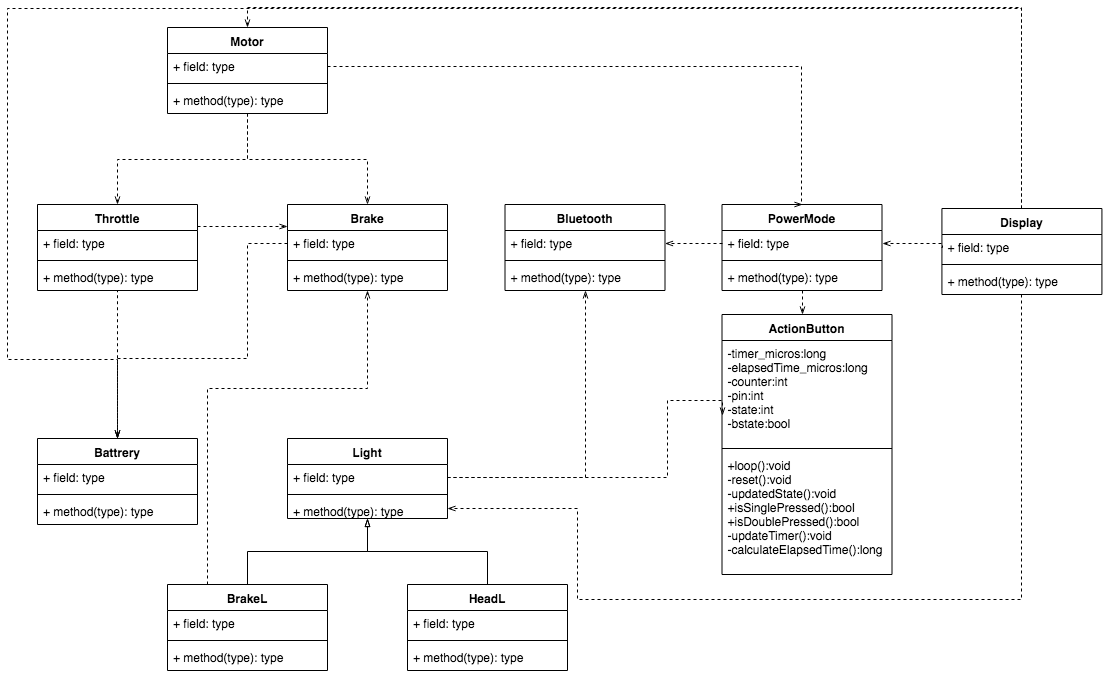

The diagram above was exported from draw.io. Its source (the exported page's mxGraphModel, read from the mxfile embedded in the PNG):
<mxGraphModel dx="1078" dy="765" grid="1" gridSize="10" guides="1" tooltips="1" connect="1" arrows="1" fold="1" page="1" pageScale="1" pageWidth="850" pageHeight="1100" math="0" shadow="0">
  <root>
    <mxCell id="0" />
    <mxCell id="1" parent="0" />
    <mxCell id="Oltx8EEPDuNsa9bhyEoh-46" style="edgeStyle=orthogonalEdgeStyle;rounded=0;orthogonalLoop=1;jettySize=auto;html=1;dashed=1;startArrow=none;startFill=0;endArrow=openThin;endFill=0;" parent="1" source="Oltx8EEPDuNsa9bhyEoh-1" target="Oltx8EEPDuNsa9bhyEoh-9" edge="1">
      <mxGeometry relative="1" as="geometry" />
    </mxCell>
    <mxCell id="Oltx8EEPDuNsa9bhyEoh-47" style="edgeStyle=orthogonalEdgeStyle;rounded=0;orthogonalLoop=1;jettySize=auto;html=1;exitX=0.5;exitY=1;exitDx=0;exitDy=0;entryX=0.5;entryY=0;entryDx=0;entryDy=0;dashed=1;startArrow=none;startFill=0;endArrow=openThin;endFill=0;" parent="1" source="Oltx8EEPDuNsa9bhyEoh-1" target="Oltx8EEPDuNsa9bhyEoh-5" edge="1">
      <mxGeometry relative="1" as="geometry" />
    </mxCell>
    <mxCell id="Oltx8EEPDuNsa9bhyEoh-1" value="Motor" style="swimlane;fontStyle=1;align=center;verticalAlign=top;childLayout=stackLayout;horizontal=1;startSize=26;horizontalStack=0;resizeParent=1;resizeParentMax=0;resizeLast=0;collapsible=1;marginBottom=0;" parent="1" vertex="1">
      <mxGeometry x="340" y="39" width="160" height="86" as="geometry" />
    </mxCell>
    <mxCell id="Oltx8EEPDuNsa9bhyEoh-2" value="+ field: type" style="text;strokeColor=none;fillColor=none;align=left;verticalAlign=top;spacingLeft=4;spacingRight=4;overflow=hidden;rotatable=0;points=[[0,0.5],[1,0.5]];portConstraint=eastwest;" parent="Oltx8EEPDuNsa9bhyEoh-1" vertex="1">
      <mxGeometry y="26" width="160" height="26" as="geometry" />
    </mxCell>
    <mxCell id="Oltx8EEPDuNsa9bhyEoh-3" value="" style="line;strokeWidth=1;fillColor=none;align=left;verticalAlign=middle;spacingTop=-1;spacingLeft=3;spacingRight=3;rotatable=0;labelPosition=right;points=[];portConstraint=eastwest;" parent="Oltx8EEPDuNsa9bhyEoh-1" vertex="1">
      <mxGeometry y="52" width="160" height="8" as="geometry" />
    </mxCell>
    <mxCell id="Oltx8EEPDuNsa9bhyEoh-4" value="+ method(type): type" style="text;strokeColor=none;fillColor=none;align=left;verticalAlign=top;spacingLeft=4;spacingRight=4;overflow=hidden;rotatable=0;points=[[0,0.5],[1,0.5]];portConstraint=eastwest;" parent="Oltx8EEPDuNsa9bhyEoh-1" vertex="1">
      <mxGeometry y="60" width="160" height="26" as="geometry" />
    </mxCell>
    <mxCell id="Oltx8EEPDuNsa9bhyEoh-5" value="Brake" style="swimlane;fontStyle=1;align=center;verticalAlign=top;childLayout=stackLayout;horizontal=1;startSize=26;horizontalStack=0;resizeParent=1;resizeParentMax=0;resizeLast=0;collapsible=1;marginBottom=0;" parent="1" vertex="1">
      <mxGeometry x="460" y="216" width="160" height="86" as="geometry" />
    </mxCell>
    <mxCell id="Oltx8EEPDuNsa9bhyEoh-6" value="+ field: type" style="text;strokeColor=none;fillColor=none;align=left;verticalAlign=top;spacingLeft=4;spacingRight=4;overflow=hidden;rotatable=0;points=[[0,0.5],[1,0.5]];portConstraint=eastwest;" parent="Oltx8EEPDuNsa9bhyEoh-5" vertex="1">
      <mxGeometry y="26" width="160" height="26" as="geometry" />
    </mxCell>
    <mxCell id="Oltx8EEPDuNsa9bhyEoh-7" value="" style="line;strokeWidth=1;fillColor=none;align=left;verticalAlign=middle;spacingTop=-1;spacingLeft=3;spacingRight=3;rotatable=0;labelPosition=right;points=[];portConstraint=eastwest;" parent="Oltx8EEPDuNsa9bhyEoh-5" vertex="1">
      <mxGeometry y="52" width="160" height="8" as="geometry" />
    </mxCell>
    <mxCell id="Oltx8EEPDuNsa9bhyEoh-8" value="+ method(type): type" style="text;strokeColor=none;fillColor=none;align=left;verticalAlign=top;spacingLeft=4;spacingRight=4;overflow=hidden;rotatable=0;points=[[0,0.5],[1,0.5]];portConstraint=eastwest;" parent="Oltx8EEPDuNsa9bhyEoh-5" vertex="1">
      <mxGeometry y="60" width="160" height="26" as="geometry" />
    </mxCell>
    <mxCell id="Oltx8EEPDuNsa9bhyEoh-85" style="edgeStyle=orthogonalEdgeStyle;rounded=0;orthogonalLoop=1;jettySize=auto;html=1;exitX=1;exitY=0.25;exitDx=0;exitDy=0;entryX=0;entryY=0.25;entryDx=0;entryDy=0;dashed=1;startArrow=none;startFill=0;endArrow=openThin;endFill=0;" parent="1" source="Oltx8EEPDuNsa9bhyEoh-9" target="Oltx8EEPDuNsa9bhyEoh-5" edge="1">
      <mxGeometry relative="1" as="geometry" />
    </mxCell>
    <mxCell id="Oltx8EEPDuNsa9bhyEoh-9" value="Throttle" style="swimlane;fontStyle=1;align=center;verticalAlign=top;childLayout=stackLayout;horizontal=1;startSize=26;horizontalStack=0;resizeParent=1;resizeParentMax=0;resizeLast=0;collapsible=1;marginBottom=0;" parent="1" vertex="1">
      <mxGeometry x="210" y="216" width="160" height="86" as="geometry" />
    </mxCell>
    <mxCell id="Oltx8EEPDuNsa9bhyEoh-10" value="+ field: type" style="text;strokeColor=none;fillColor=none;align=left;verticalAlign=top;spacingLeft=4;spacingRight=4;overflow=hidden;rotatable=0;points=[[0,0.5],[1,0.5]];portConstraint=eastwest;" parent="Oltx8EEPDuNsa9bhyEoh-9" vertex="1">
      <mxGeometry y="26" width="160" height="26" as="geometry" />
    </mxCell>
    <mxCell id="Oltx8EEPDuNsa9bhyEoh-11" value="" style="line;strokeWidth=1;fillColor=none;align=left;verticalAlign=middle;spacingTop=-1;spacingLeft=3;spacingRight=3;rotatable=0;labelPosition=right;points=[];portConstraint=eastwest;" parent="Oltx8EEPDuNsa9bhyEoh-9" vertex="1">
      <mxGeometry y="52" width="160" height="8" as="geometry" />
    </mxCell>
    <mxCell id="Oltx8EEPDuNsa9bhyEoh-12" value="+ method(type): type" style="text;strokeColor=none;fillColor=none;align=left;verticalAlign=top;spacingLeft=4;spacingRight=4;overflow=hidden;rotatable=0;points=[[0,0.5],[1,0.5]];portConstraint=eastwest;" parent="Oltx8EEPDuNsa9bhyEoh-9" vertex="1">
      <mxGeometry y="60" width="160" height="26" as="geometry" />
    </mxCell>
    <mxCell id="Oltx8EEPDuNsa9bhyEoh-13" value="Bluetooth" style="swimlane;fontStyle=1;align=center;verticalAlign=top;childLayout=stackLayout;horizontal=1;startSize=26;horizontalStack=0;resizeParent=1;resizeParentMax=0;resizeLast=0;collapsible=1;marginBottom=0;" parent="1" vertex="1">
      <mxGeometry x="677.5" y="216" width="160" height="86" as="geometry" />
    </mxCell>
    <mxCell id="Oltx8EEPDuNsa9bhyEoh-14" value="+ field: type" style="text;strokeColor=none;fillColor=none;align=left;verticalAlign=top;spacingLeft=4;spacingRight=4;overflow=hidden;rotatable=0;points=[[0,0.5],[1,0.5]];portConstraint=eastwest;" parent="Oltx8EEPDuNsa9bhyEoh-13" vertex="1">
      <mxGeometry y="26" width="160" height="26" as="geometry" />
    </mxCell>
    <mxCell id="Oltx8EEPDuNsa9bhyEoh-15" value="" style="line;strokeWidth=1;fillColor=none;align=left;verticalAlign=middle;spacingTop=-1;spacingLeft=3;spacingRight=3;rotatable=0;labelPosition=right;points=[];portConstraint=eastwest;" parent="Oltx8EEPDuNsa9bhyEoh-13" vertex="1">
      <mxGeometry y="52" width="160" height="8" as="geometry" />
    </mxCell>
    <mxCell id="Oltx8EEPDuNsa9bhyEoh-16" value="+ method(type): type" style="text;strokeColor=none;fillColor=none;align=left;verticalAlign=top;spacingLeft=4;spacingRight=4;overflow=hidden;rotatable=0;points=[[0,0.5],[1,0.5]];portConstraint=eastwest;" parent="Oltx8EEPDuNsa9bhyEoh-13" vertex="1">
      <mxGeometry y="60" width="160" height="26" as="geometry" />
    </mxCell>
    <mxCell id="Oltx8EEPDuNsa9bhyEoh-17" value="Light" style="swimlane;fontStyle=1;align=center;verticalAlign=top;childLayout=stackLayout;horizontal=1;startSize=26;horizontalStack=0;resizeParent=1;resizeParentMax=0;resizeLast=0;collapsible=1;marginBottom=0;" parent="1" vertex="1">
      <mxGeometry x="460" y="450" width="160" height="80" as="geometry" />
    </mxCell>
    <mxCell id="Oltx8EEPDuNsa9bhyEoh-18" value="+ field: type" style="text;strokeColor=none;fillColor=none;align=left;verticalAlign=top;spacingLeft=4;spacingRight=4;overflow=hidden;rotatable=0;points=[[0,0.5],[1,0.5]];portConstraint=eastwest;" parent="Oltx8EEPDuNsa9bhyEoh-17" vertex="1">
      <mxGeometry y="26" width="160" height="26" as="geometry" />
    </mxCell>
    <mxCell id="Oltx8EEPDuNsa9bhyEoh-19" value="" style="line;strokeWidth=1;fillColor=none;align=left;verticalAlign=middle;spacingTop=-1;spacingLeft=3;spacingRight=3;rotatable=0;labelPosition=right;points=[];portConstraint=eastwest;" parent="Oltx8EEPDuNsa9bhyEoh-17" vertex="1">
      <mxGeometry y="52" width="160" height="8" as="geometry" />
    </mxCell>
    <mxCell id="Oltx8EEPDuNsa9bhyEoh-20" value="+ method(type): type" style="text;strokeColor=none;fillColor=none;align=left;verticalAlign=top;spacingLeft=4;spacingRight=4;overflow=hidden;rotatable=0;points=[[0,0.5],[1,0.5]];portConstraint=eastwest;" parent="Oltx8EEPDuNsa9bhyEoh-17" vertex="1">
      <mxGeometry y="60" width="160" height="20" as="geometry" />
    </mxCell>
    <mxCell id="Oltx8EEPDuNsa9bhyEoh-32" style="edgeStyle=orthogonalEdgeStyle;rounded=0;orthogonalLoop=1;jettySize=auto;html=1;exitX=0.5;exitY=0;exitDx=0;exitDy=0;endArrow=blockThin;endFill=0;entryX=0.5;entryY=1;entryDx=0;entryDy=0;" parent="1" source="Oltx8EEPDuNsa9bhyEoh-21" target="Oltx8EEPDuNsa9bhyEoh-17" edge="1">
      <mxGeometry relative="1" as="geometry">
        <mxPoint x="530" y="545" as="targetPoint" />
      </mxGeometry>
    </mxCell>
    <mxCell id="Oltx8EEPDuNsa9bhyEoh-81" style="edgeStyle=orthogonalEdgeStyle;rounded=0;orthogonalLoop=1;jettySize=auto;html=1;exitX=0.25;exitY=0;exitDx=0;exitDy=0;dashed=1;startArrow=none;startFill=0;endArrow=openThin;endFill=0;entryX=0.5;entryY=1;entryDx=0;entryDy=0;" parent="1" source="Oltx8EEPDuNsa9bhyEoh-21" target="Oltx8EEPDuNsa9bhyEoh-5" edge="1">
      <mxGeometry relative="1" as="geometry">
        <mxPoint x="430" y="390" as="targetPoint" />
        <Array as="points">
          <mxPoint x="380" y="400" />
          <mxPoint x="540" y="400" />
        </Array>
      </mxGeometry>
    </mxCell>
    <mxCell id="Oltx8EEPDuNsa9bhyEoh-21" value="BrakeL" style="swimlane;fontStyle=1;align=center;verticalAlign=top;childLayout=stackLayout;horizontal=1;startSize=26;horizontalStack=0;resizeParent=1;resizeParentMax=0;resizeLast=0;collapsible=1;marginBottom=0;" parent="1" vertex="1">
      <mxGeometry x="340" y="596" width="160" height="86" as="geometry" />
    </mxCell>
    <mxCell id="Oltx8EEPDuNsa9bhyEoh-22" value="+ field: type" style="text;strokeColor=none;fillColor=none;align=left;verticalAlign=top;spacingLeft=4;spacingRight=4;overflow=hidden;rotatable=0;points=[[0,0.5],[1,0.5]];portConstraint=eastwest;" parent="Oltx8EEPDuNsa9bhyEoh-21" vertex="1">
      <mxGeometry y="26" width="160" height="26" as="geometry" />
    </mxCell>
    <mxCell id="Oltx8EEPDuNsa9bhyEoh-23" value="" style="line;strokeWidth=1;fillColor=none;align=left;verticalAlign=middle;spacingTop=-1;spacingLeft=3;spacingRight=3;rotatable=0;labelPosition=right;points=[];portConstraint=eastwest;" parent="Oltx8EEPDuNsa9bhyEoh-21" vertex="1">
      <mxGeometry y="52" width="160" height="8" as="geometry" />
    </mxCell>
    <mxCell id="Oltx8EEPDuNsa9bhyEoh-24" value="+ method(type): type" style="text;strokeColor=none;fillColor=none;align=left;verticalAlign=top;spacingLeft=4;spacingRight=4;overflow=hidden;rotatable=0;points=[[0,0.5],[1,0.5]];portConstraint=eastwest;" parent="Oltx8EEPDuNsa9bhyEoh-21" vertex="1">
      <mxGeometry y="60" width="160" height="26" as="geometry" />
    </mxCell>
    <mxCell id="Oltx8EEPDuNsa9bhyEoh-31" style="edgeStyle=orthogonalEdgeStyle;rounded=0;orthogonalLoop=1;jettySize=auto;html=1;exitX=0.5;exitY=0;exitDx=0;exitDy=0;endArrow=blockThin;endFill=0;entryX=0.5;entryY=1;entryDx=0;entryDy=0;entryPerimeter=0;" parent="1" source="Oltx8EEPDuNsa9bhyEoh-25" target="Oltx8EEPDuNsa9bhyEoh-20" edge="1">
      <mxGeometry relative="1" as="geometry">
        <mxPoint x="550" y="545" as="targetPoint" />
      </mxGeometry>
    </mxCell>
    <mxCell id="Oltx8EEPDuNsa9bhyEoh-25" value="HeadL" style="swimlane;fontStyle=1;align=center;verticalAlign=top;childLayout=stackLayout;horizontal=1;startSize=26;horizontalStack=0;resizeParent=1;resizeParentMax=0;resizeLast=0;collapsible=1;marginBottom=0;" parent="1" vertex="1">
      <mxGeometry x="580" y="596" width="160" height="86" as="geometry">
        <mxRectangle x="580" y="596" width="70" height="26" as="alternateBounds" />
      </mxGeometry>
    </mxCell>
    <mxCell id="Oltx8EEPDuNsa9bhyEoh-26" value="+ field: type" style="text;strokeColor=none;fillColor=none;align=left;verticalAlign=top;spacingLeft=4;spacingRight=4;overflow=hidden;rotatable=0;points=[[0,0.5],[1,0.5]];portConstraint=eastwest;" parent="Oltx8EEPDuNsa9bhyEoh-25" vertex="1">
      <mxGeometry y="26" width="160" height="26" as="geometry" />
    </mxCell>
    <mxCell id="Oltx8EEPDuNsa9bhyEoh-27" value="" style="line;strokeWidth=1;fillColor=none;align=left;verticalAlign=middle;spacingTop=-1;spacingLeft=3;spacingRight=3;rotatable=0;labelPosition=right;points=[];portConstraint=eastwest;" parent="Oltx8EEPDuNsa9bhyEoh-25" vertex="1">
      <mxGeometry y="52" width="160" height="8" as="geometry" />
    </mxCell>
    <mxCell id="Oltx8EEPDuNsa9bhyEoh-28" value="+ method(type): type" style="text;strokeColor=none;fillColor=none;align=left;verticalAlign=top;spacingLeft=4;spacingRight=4;overflow=hidden;rotatable=0;points=[[0,0.5],[1,0.5]];portConstraint=eastwest;" parent="Oltx8EEPDuNsa9bhyEoh-25" vertex="1">
      <mxGeometry y="60" width="160" height="26" as="geometry" />
    </mxCell>
    <mxCell id="Oltx8EEPDuNsa9bhyEoh-60" style="edgeStyle=orthogonalEdgeStyle;rounded=0;orthogonalLoop=1;jettySize=auto;html=1;exitX=0.5;exitY=0;exitDx=0;exitDy=0;entryX=0.5;entryY=0;entryDx=0;entryDy=0;dashed=1;startArrow=none;startFill=0;endArrow=openThin;endFill=0;" parent="1" source="Oltx8EEPDuNsa9bhyEoh-33" target="Oltx8EEPDuNsa9bhyEoh-37" edge="1">
      <mxGeometry relative="1" as="geometry">
        <Array as="points">
          <mxPoint x="1194" y="20" />
          <mxPoint x="180" y="20" />
          <mxPoint x="180" y="371" />
          <mxPoint x="290" y="371" />
        </Array>
      </mxGeometry>
    </mxCell>
    <mxCell id="Oltx8EEPDuNsa9bhyEoh-79" style="edgeStyle=orthogonalEdgeStyle;rounded=0;orthogonalLoop=1;jettySize=auto;html=1;exitX=0.5;exitY=1;exitDx=0;exitDy=0;entryX=1;entryY=0.5;entryDx=0;entryDy=0;dashed=1;startArrow=none;startFill=0;endArrow=openThin;endFill=0;" parent="1" source="Oltx8EEPDuNsa9bhyEoh-33" target="Oltx8EEPDuNsa9bhyEoh-20" edge="1">
      <mxGeometry relative="1" as="geometry">
        <Array as="points">
          <mxPoint x="1194" y="611" />
          <mxPoint x="750" y="611" />
          <mxPoint x="750" y="520" />
        </Array>
      </mxGeometry>
    </mxCell>
    <mxCell id="Oltx8EEPDuNsa9bhyEoh-80" style="edgeStyle=orthogonalEdgeStyle;rounded=0;orthogonalLoop=1;jettySize=auto;html=1;exitX=0.5;exitY=0;exitDx=0;exitDy=0;entryX=0.5;entryY=0;entryDx=0;entryDy=0;dashed=1;startArrow=none;startFill=0;endArrow=openThin;endFill=0;" parent="1" source="Oltx8EEPDuNsa9bhyEoh-33" target="Oltx8EEPDuNsa9bhyEoh-1" edge="1">
      <mxGeometry relative="1" as="geometry" />
    </mxCell>
    <mxCell id="Oltx8EEPDuNsa9bhyEoh-33" value="Display" style="swimlane;fontStyle=1;align=center;verticalAlign=top;childLayout=stackLayout;horizontal=1;startSize=26;horizontalStack=0;resizeParent=1;resizeParentMax=0;resizeLast=0;collapsible=1;marginBottom=0;" parent="1" vertex="1">
      <mxGeometry x="1114.4285714285716" y="220" width="160" height="86" as="geometry" />
    </mxCell>
    <mxCell id="Oltx8EEPDuNsa9bhyEoh-34" value="+ field: type" style="text;strokeColor=none;fillColor=none;align=left;verticalAlign=top;spacingLeft=4;spacingRight=4;overflow=hidden;rotatable=0;points=[[0,0.5],[1,0.5]];portConstraint=eastwest;" parent="Oltx8EEPDuNsa9bhyEoh-33" vertex="1">
      <mxGeometry y="26" width="160" height="26" as="geometry" />
    </mxCell>
    <mxCell id="Oltx8EEPDuNsa9bhyEoh-35" value="" style="line;strokeWidth=1;fillColor=none;align=left;verticalAlign=middle;spacingTop=-1;spacingLeft=3;spacingRight=3;rotatable=0;labelPosition=right;points=[];portConstraint=eastwest;" parent="Oltx8EEPDuNsa9bhyEoh-33" vertex="1">
      <mxGeometry y="52" width="160" height="8" as="geometry" />
    </mxCell>
    <mxCell id="Oltx8EEPDuNsa9bhyEoh-36" value="+ method(type): type" style="text;strokeColor=none;fillColor=none;align=left;verticalAlign=top;spacingLeft=4;spacingRight=4;overflow=hidden;rotatable=0;points=[[0,0.5],[1,0.5]];portConstraint=eastwest;" parent="Oltx8EEPDuNsa9bhyEoh-33" vertex="1">
      <mxGeometry y="60" width="160" height="26" as="geometry" />
    </mxCell>
    <mxCell id="Oltx8EEPDuNsa9bhyEoh-41" style="edgeStyle=orthogonalEdgeStyle;rounded=0;orthogonalLoop=1;jettySize=auto;html=1;exitX=0.5;exitY=0;exitDx=0;exitDy=0;entryX=0.5;entryY=1;entryDx=0;entryDy=0;endArrow=none;endFill=0;dashed=1;startArrow=openThin;startFill=0;" parent="1" source="Oltx8EEPDuNsa9bhyEoh-37" target="Oltx8EEPDuNsa9bhyEoh-9" edge="1">
      <mxGeometry relative="1" as="geometry" />
    </mxCell>
    <mxCell id="Oltx8EEPDuNsa9bhyEoh-37" value="Battrery" style="swimlane;fontStyle=1;align=center;verticalAlign=top;childLayout=stackLayout;horizontal=1;startSize=26;horizontalStack=0;resizeParent=1;resizeParentMax=0;resizeLast=0;collapsible=1;marginBottom=0;" parent="1" vertex="1">
      <mxGeometry x="210" y="450" width="160" height="86" as="geometry" />
    </mxCell>
    <mxCell id="Oltx8EEPDuNsa9bhyEoh-38" value="+ field: type" style="text;strokeColor=none;fillColor=none;align=left;verticalAlign=top;spacingLeft=4;spacingRight=4;overflow=hidden;rotatable=0;points=[[0,0.5],[1,0.5]];portConstraint=eastwest;" parent="Oltx8EEPDuNsa9bhyEoh-37" vertex="1">
      <mxGeometry y="26" width="160" height="26" as="geometry" />
    </mxCell>
    <mxCell id="Oltx8EEPDuNsa9bhyEoh-39" value="" style="line;strokeWidth=1;fillColor=none;align=left;verticalAlign=middle;spacingTop=-1;spacingLeft=3;spacingRight=3;rotatable=0;labelPosition=right;points=[];portConstraint=eastwest;" parent="Oltx8EEPDuNsa9bhyEoh-37" vertex="1">
      <mxGeometry y="52" width="160" height="8" as="geometry" />
    </mxCell>
    <mxCell id="Oltx8EEPDuNsa9bhyEoh-40" value="+ method(type): type" style="text;strokeColor=none;fillColor=none;align=left;verticalAlign=top;spacingLeft=4;spacingRight=4;overflow=hidden;rotatable=0;points=[[0,0.5],[1,0.5]];portConstraint=eastwest;" parent="Oltx8EEPDuNsa9bhyEoh-37" vertex="1">
      <mxGeometry y="60" width="160" height="26" as="geometry" />
    </mxCell>
    <mxCell id="Oltx8EEPDuNsa9bhyEoh-43" style="edgeStyle=orthogonalEdgeStyle;rounded=0;orthogonalLoop=1;jettySize=auto;html=1;exitX=0;exitY=0.5;exitDx=0;exitDy=0;entryX=0.5;entryY=0;entryDx=0;entryDy=0;dashed=1;startArrow=none;startFill=0;endArrow=openThin;endFill=0;" parent="1" source="Oltx8EEPDuNsa9bhyEoh-6" target="Oltx8EEPDuNsa9bhyEoh-37" edge="1">
      <mxGeometry relative="1" as="geometry">
        <Array as="points">
          <mxPoint x="420" y="255" />
          <mxPoint x="420" y="370" />
          <mxPoint x="290" y="370" />
        </Array>
      </mxGeometry>
    </mxCell>
    <mxCell id="Oltx8EEPDuNsa9bhyEoh-62" value="ActionButton" style="swimlane;fontStyle=1;align=center;verticalAlign=top;childLayout=stackLayout;horizontal=1;startSize=26;horizontalStack=0;resizeParent=1;resizeParentMax=0;resizeLast=0;collapsible=1;marginBottom=0;" parent="1" vertex="1">
      <mxGeometry x="894.5" y="326" width="170" height="260" as="geometry" />
    </mxCell>
    <mxCell id="Oltx8EEPDuNsa9bhyEoh-63" value="-timer_micros:long&#10;-elapsedTime_micros:long&#10;-counter:int&#10;-pin:int&#10;-state:int&#10;-bstate:bool" style="text;strokeColor=none;fillColor=none;align=left;verticalAlign=top;spacingLeft=4;spacingRight=4;overflow=hidden;rotatable=0;points=[[0,0.5],[1,0.5]];portConstraint=eastwest;" parent="Oltx8EEPDuNsa9bhyEoh-62" vertex="1">
      <mxGeometry y="26" width="170" height="104" as="geometry" />
    </mxCell>
    <mxCell id="Oltx8EEPDuNsa9bhyEoh-64" value="" style="line;strokeWidth=1;fillColor=none;align=left;verticalAlign=middle;spacingTop=-1;spacingLeft=3;spacingRight=3;rotatable=0;labelPosition=right;points=[];portConstraint=eastwest;" parent="Oltx8EEPDuNsa9bhyEoh-62" vertex="1">
      <mxGeometry y="130" width="170" height="8" as="geometry" />
    </mxCell>
    <mxCell id="Oltx8EEPDuNsa9bhyEoh-65" value="+loop():void&#10;-reset():void&#10;-updatedState():void&#10;+isSinglePressed():bool&#10;+isDoublePressed():bool&#10;-updateTimer():void&#10;-calculateElapsedTime():long&#10;" style="text;strokeColor=none;fillColor=none;align=left;verticalAlign=top;spacingLeft=4;spacingRight=4;overflow=hidden;rotatable=0;points=[[0,0.5],[1,0.5]];portConstraint=eastwest;" parent="Oltx8EEPDuNsa9bhyEoh-62" vertex="1">
      <mxGeometry y="138" width="170" height="122" as="geometry" />
    </mxCell>
    <mxCell id="Oltx8EEPDuNsa9bhyEoh-72" style="edgeStyle=orthogonalEdgeStyle;rounded=0;orthogonalLoop=1;jettySize=auto;html=1;exitX=0.5;exitY=1;exitDx=0;exitDy=0;dashed=1;startArrow=none;startFill=0;endArrow=openThin;endFill=0;" parent="1" source="Oltx8EEPDuNsa9bhyEoh-66" target="Oltx8EEPDuNsa9bhyEoh-62" edge="1">
      <mxGeometry relative="1" as="geometry">
        <Array as="points">
          <mxPoint x="974" y="380" />
          <mxPoint x="974" y="380" />
        </Array>
      </mxGeometry>
    </mxCell>
    <mxCell id="Oltx8EEPDuNsa9bhyEoh-66" value="PowerMode" style="swimlane;fontStyle=1;align=center;verticalAlign=top;childLayout=stackLayout;horizontal=1;startSize=26;horizontalStack=0;resizeParent=1;resizeParentMax=0;resizeLast=0;collapsible=1;marginBottom=0;" parent="1" vertex="1">
      <mxGeometry x="894.5" y="216" width="160" height="86" as="geometry" />
    </mxCell>
    <mxCell id="Oltx8EEPDuNsa9bhyEoh-67" value="+ field: type" style="text;strokeColor=none;fillColor=none;align=left;verticalAlign=top;spacingLeft=4;spacingRight=4;overflow=hidden;rotatable=0;points=[[0,0.5],[1,0.5]];portConstraint=eastwest;" parent="Oltx8EEPDuNsa9bhyEoh-66" vertex="1">
      <mxGeometry y="26" width="160" height="26" as="geometry" />
    </mxCell>
    <mxCell id="Oltx8EEPDuNsa9bhyEoh-68" value="" style="line;strokeWidth=1;fillColor=none;align=left;verticalAlign=middle;spacingTop=-1;spacingLeft=3;spacingRight=3;rotatable=0;labelPosition=right;points=[];portConstraint=eastwest;" parent="Oltx8EEPDuNsa9bhyEoh-66" vertex="1">
      <mxGeometry y="52" width="160" height="8" as="geometry" />
    </mxCell>
    <mxCell id="Oltx8EEPDuNsa9bhyEoh-69" value="+ method(type): type" style="text;strokeColor=none;fillColor=none;align=left;verticalAlign=top;spacingLeft=4;spacingRight=4;overflow=hidden;rotatable=0;points=[[0,0.5],[1,0.5]];portConstraint=eastwest;" parent="Oltx8EEPDuNsa9bhyEoh-66" vertex="1">
      <mxGeometry y="60" width="160" height="26" as="geometry" />
    </mxCell>
    <mxCell id="Oltx8EEPDuNsa9bhyEoh-71" style="edgeStyle=orthogonalEdgeStyle;rounded=0;orthogonalLoop=1;jettySize=auto;html=1;exitX=1;exitY=0.5;exitDx=0;exitDy=0;entryX=0;entryY=0.718;entryDx=0;entryDy=0;entryPerimeter=0;dashed=1;startArrow=none;startFill=0;endArrow=openThin;endFill=0;" parent="1" source="Oltx8EEPDuNsa9bhyEoh-18" target="Oltx8EEPDuNsa9bhyEoh-63" edge="1">
      <mxGeometry relative="1" as="geometry">
        <Array as="points">
          <mxPoint x="840" y="489" />
          <mxPoint x="840" y="412" />
        </Array>
      </mxGeometry>
    </mxCell>
    <mxCell id="Oltx8EEPDuNsa9bhyEoh-73" style="edgeStyle=orthogonalEdgeStyle;rounded=0;orthogonalLoop=1;jettySize=auto;html=1;exitX=1;exitY=0.5;exitDx=0;exitDy=0;entryX=0.5;entryY=0;entryDx=0;entryDy=0;dashed=1;startArrow=none;startFill=0;endArrow=openThin;endFill=0;" parent="1" source="Oltx8EEPDuNsa9bhyEoh-2" target="Oltx8EEPDuNsa9bhyEoh-66" edge="1">
      <mxGeometry relative="1" as="geometry">
        <Array as="points">
          <mxPoint x="974" y="78" />
        </Array>
      </mxGeometry>
    </mxCell>
    <mxCell id="Oltx8EEPDuNsa9bhyEoh-74" style="edgeStyle=orthogonalEdgeStyle;rounded=0;orthogonalLoop=1;jettySize=auto;html=1;exitX=0;exitY=0.5;exitDx=0;exitDy=0;entryX=1;entryY=0.5;entryDx=0;entryDy=0;dashed=1;startArrow=none;startFill=0;endArrow=openThin;endFill=0;" parent="1" source="Oltx8EEPDuNsa9bhyEoh-34" target="Oltx8EEPDuNsa9bhyEoh-67" edge="1">
      <mxGeometry relative="1" as="geometry">
        <Array as="points">
          <mxPoint x="1114.5" y="255" />
        </Array>
      </mxGeometry>
    </mxCell>
    <mxCell id="Oltx8EEPDuNsa9bhyEoh-77" style="edgeStyle=orthogonalEdgeStyle;rounded=0;orthogonalLoop=1;jettySize=auto;html=1;exitX=0;exitY=0.5;exitDx=0;exitDy=0;dashed=1;startArrow=none;startFill=0;endArrow=openThin;endFill=0;" parent="1" source="Oltx8EEPDuNsa9bhyEoh-67" target="Oltx8EEPDuNsa9bhyEoh-14" edge="1">
      <mxGeometry relative="1" as="geometry" />
    </mxCell>
    <mxCell id="Oltx8EEPDuNsa9bhyEoh-78" style="edgeStyle=orthogonalEdgeStyle;rounded=0;orthogonalLoop=1;jettySize=auto;html=1;exitX=1;exitY=0.5;exitDx=0;exitDy=0;dashed=1;startArrow=none;startFill=0;endArrow=openThin;endFill=0;entryX=0.5;entryY=1;entryDx=0;entryDy=0;" parent="1" source="Oltx8EEPDuNsa9bhyEoh-18" target="Oltx8EEPDuNsa9bhyEoh-13" edge="1">
      <mxGeometry relative="1" as="geometry">
        <mxPoint x="750" y="330" as="targetPoint" />
      </mxGeometry>
    </mxCell>
  </root>
</mxGraphModel>